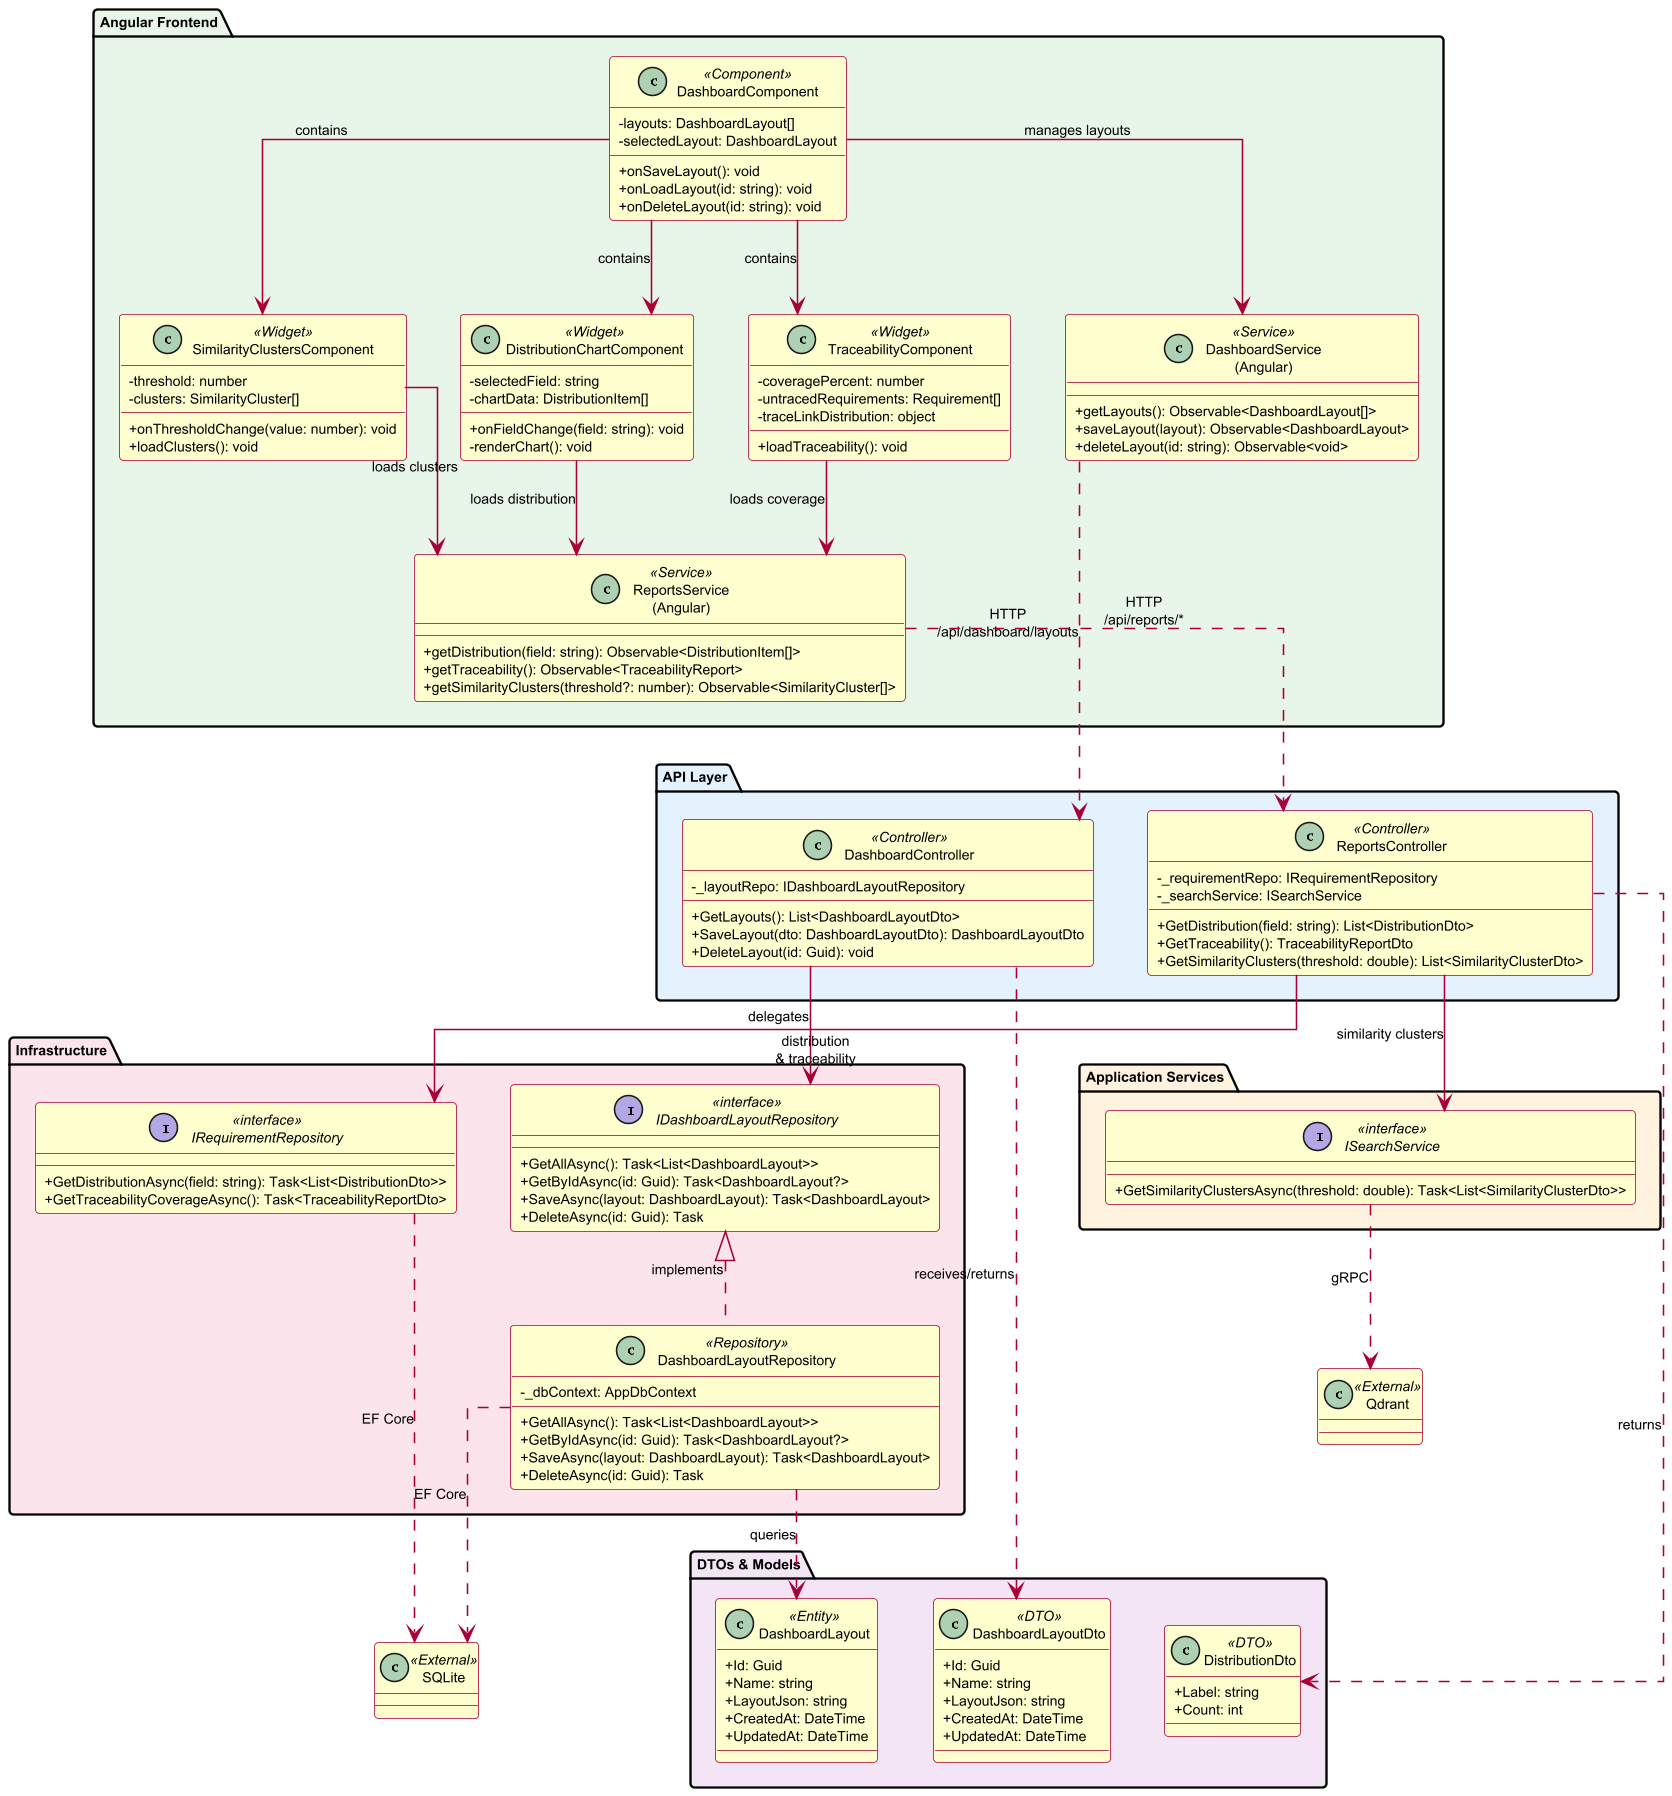

The diagram above was rendered by PlantUML. Its source (embedded in the PNG):
@startuml class-diagram
skinparam dpi 150
scale max 1024 width
scale max 1400 height

skinparam classAttributeIconSize 0
skinparam classFontSize 10
skinparam classAttributeFontSize 9
skinparam classStereotypeFontSize 9
skinparam packageFontSize 10
skinparam arrowFontSize 9
skinparam noteFontSize 9
skinparam defaultFontSize 9
skinparam linetype ortho

skinparam class {
    BackgroundColor #FEFECE
    BorderColor #A80036
    ArrowColor #A80036
}

package "Angular Frontend" #E8F5E9 {
    class DashboardComponent <<Component>> {
        - layouts: DashboardLayout[]
        - selectedLayout: DashboardLayout
        + onSaveLayout(): void
        + onLoadLayout(id: string): void
        + onDeleteLayout(id: string): void
    }

    class DistributionChartComponent <<Widget>> {
        - selectedField: string
        - chartData: DistributionItem[]
        + onFieldChange(field: string): void
        - renderChart(): void
    }

    class TraceabilityComponent <<Widget>> {
        - coveragePercent: number
        - untracedRequirements: Requirement[]
        - traceLinkDistribution: object
        + loadTraceability(): void
    }

    class SimilarityClustersComponent <<Widget>> {
        - threshold: number
        - clusters: SimilarityCluster[]
        + onThresholdChange(value: number): void
        + loadClusters(): void
    }

    class "DashboardService\n(Angular)" as AngularDashboardService <<Service>> {
        + getLayouts(): Observable<DashboardLayout[]>
        + saveLayout(layout): Observable<DashboardLayout>
        + deleteLayout(id: string): Observable<void>
    }

    class "ReportsService\n(Angular)" as AngularReportsService <<Service>> {
        + getDistribution(field: string): Observable<DistributionItem[]>
        + getTraceability(): Observable<TraceabilityReport>
        + getSimilarityClusters(threshold?: number): Observable<SimilarityCluster[]>
    }
}

package "API Layer" #E3F2FD {
    class DashboardController <<Controller>> {
        - _layoutRepo: IDashboardLayoutRepository
        + GetLayouts(): List<DashboardLayoutDto>
        + SaveLayout(dto: DashboardLayoutDto): DashboardLayoutDto
        + DeleteLayout(id: Guid): void
    }

    class ReportsController <<Controller>> {
        - _requirementRepo: IRequirementRepository
        - _searchService: ISearchService
        + GetDistribution(field: string): List<DistributionDto>
        + GetTraceability(): TraceabilityReportDto
        + GetSimilarityClusters(threshold: double): List<SimilarityClusterDto>
    }
}

package "Application Services" #FFF3E0 {
    interface ISearchService <<interface>> {
        + GetSimilarityClustersAsync(threshold: double): Task<List<SimilarityClusterDto>>
    }
}

package "Infrastructure" #FCE4EC {
    interface IDashboardLayoutRepository <<interface>> {
        + GetAllAsync(): Task<List<DashboardLayout>>
        + GetByIdAsync(id: Guid): Task<DashboardLayout?>
        + SaveAsync(layout: DashboardLayout): Task<DashboardLayout>
        + DeleteAsync(id: Guid): Task
    }

    class DashboardLayoutRepository <<Repository>> {
        - _dbContext: AppDbContext
        + GetAllAsync(): Task<List<DashboardLayout>>
        + GetByIdAsync(id: Guid): Task<DashboardLayout?>
        + SaveAsync(layout: DashboardLayout): Task<DashboardLayout>
        + DeleteAsync(id: Guid): Task
    }

    interface IRequirementRepository <<interface>> {
        + GetDistributionAsync(field: string): Task<List<DistributionDto>>
        + GetTraceabilityCoverageAsync(): Task<TraceabilityReportDto>
    }
}

package "DTOs & Models" #F3E5F5 {
    class DashboardLayout <<Entity>> {
        + Id: Guid
        + Name: string
        + LayoutJson: string
        + CreatedAt: DateTime
        + UpdatedAt: DateTime
    }

    class DashboardLayoutDto <<DTO>> {
        + Id: Guid
        + Name: string
        + LayoutJson: string
        + CreatedAt: DateTime
        + UpdatedAt: DateTime
    }

    class DistributionDto <<DTO>> {
        + Label: string
        + Count: int
    }
}

' Relationships - Frontend composition
DashboardComponent --> DistributionChartComponent : contains
DashboardComponent --> TraceabilityComponent : contains
DashboardComponent --> SimilarityClustersComponent : contains
DashboardComponent --> AngularDashboardService : manages layouts
DistributionChartComponent --> AngularReportsService : loads distribution
TraceabilityComponent --> AngularReportsService : loads coverage
SimilarityClustersComponent --> AngularReportsService : loads clusters

' Frontend -> API
AngularDashboardService ..> DashboardController : HTTP\n/api/dashboard/layouts
AngularReportsService ..> ReportsController : HTTP\n/api/reports/*

' API -> Services/Repos
DashboardController --> IDashboardLayoutRepository : delegates
ReportsController --> IRequirementRepository : distribution\n& traceability
ReportsController --> ISearchService : similarity clusters

' Implementations
IDashboardLayoutRepository <|.. DashboardLayoutRepository : implements

' Data flow
DashboardController ..> DashboardLayoutDto : receives/returns
ReportsController ..> DistributionDto : returns
DashboardLayoutRepository ..> DashboardLayout : queries

class "SQLite" as SQLite <<External>>
class "Qdrant" as Qdrant <<External>>

DashboardLayoutRepository ..> SQLite : EF Core
IRequirementRepository ..> SQLite : EF Core
ISearchService ..> Qdrant : gRPC

@enduml